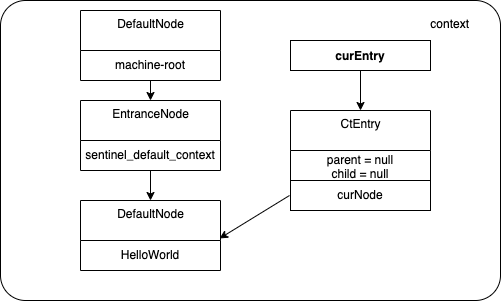

The diagram above was exported from draw.io. Its source (the exported page's mxGraphModel, read from the mxfile embedded in the PNG):
<mxGraphModel dx="939" dy="815" grid="1" gridSize="10" guides="1" tooltips="1" connect="1" arrows="1" fold="1" page="1" pageScale="1" pageWidth="850" pageHeight="1100" math="0" shadow="0">
  <root>
    <mxCell id="0" />
    <mxCell id="1" parent="0" />
    <mxCell id="2" value="context" style="html=1;align=right;verticalAlign=top;rounded=1;absoluteArcSize=1;arcSize=50;dashed=0;spacingTop=10;spacingRight=30;perimeterSpacing=0;" parent="1" vertex="1">
      <mxGeometry x="90" y="170" width="500" height="300" as="geometry" />
    </mxCell>
    <mxCell id="3" value="" style="edgeStyle=none;html=1;entryX=0.5;entryY=0;entryDx=0;entryDy=0;" parent="1" source="4" target="6" edge="1">
      <mxGeometry relative="1" as="geometry">
        <mxPoint x="254.5283018867924" y="460" as="targetPoint" />
      </mxGeometry>
    </mxCell>
    <mxCell id="4" value="DefaultNode" style="swimlane;fontStyle=0;align=center;verticalAlign=top;childLayout=stackLayout;horizontal=1;startSize=40;horizontalStack=0;resizeParent=1;resizeParentMax=0;resizeLast=0;collapsible=0;marginBottom=0;html=1;" parent="1" vertex="1">
      <mxGeometry x="170" y="180" width="140" height="70" as="geometry" />
    </mxCell>
    <mxCell id="5" value="machine-root" style="text;html=1;strokeColor=none;fillColor=none;align=center;verticalAlign=middle;spacingLeft=4;spacingRight=4;overflow=hidden;rotatable=0;points=[[0,0.5],[1,0.5]];portConstraint=eastwest;imageAlign=center;" parent="4" vertex="1">
      <mxGeometry y="40" width="140" height="30" as="geometry" />
    </mxCell>
    <mxCell id="16" value="" style="edgeStyle=none;html=1;entryX=0.5;entryY=0;entryDx=0;entryDy=0;" parent="1" source="6" target="14" edge="1">
      <mxGeometry relative="1" as="geometry" />
    </mxCell>
    <mxCell id="6" value="EntranceNode" style="swimlane;fontStyle=0;align=center;verticalAlign=top;childLayout=stackLayout;horizontal=1;startSize=40;horizontalStack=0;resizeParent=1;resizeParentMax=0;resizeLast=0;collapsible=0;marginBottom=0;html=1;" parent="1" vertex="1">
      <mxGeometry x="170" y="270" width="140" height="70" as="geometry" />
    </mxCell>
    <mxCell id="7" value="&lt;span style=&quot;text-align: right&quot;&gt;sentinel_default_context&lt;/span&gt;" style="text;html=1;strokeColor=none;fillColor=none;align=center;verticalAlign=middle;spacingLeft=4;spacingRight=4;overflow=hidden;rotatable=0;points=[[0,0.5],[1,0.5]];portConstraint=eastwest;imageAlign=center;" parent="6" vertex="1">
      <mxGeometry y="40" width="140" height="30" as="geometry" />
    </mxCell>
    <mxCell id="9" value="CtEntry" style="swimlane;fontStyle=0;align=center;verticalAlign=top;childLayout=stackLayout;horizontal=1;startSize=40;horizontalStack=0;resizeParent=1;resizeParentMax=0;resizeLast=0;collapsible=0;marginBottom=0;html=1;" parent="1" vertex="1">
      <mxGeometry x="380" y="280" width="140" height="100" as="geometry" />
    </mxCell>
    <mxCell id="10" value="parent = null&lt;br&gt;child = null" style="text;html=1;strokeColor=none;fillColor=none;align=center;verticalAlign=middle;spacingLeft=4;spacingRight=4;overflow=hidden;rotatable=0;points=[[0,0.5],[1,0.5]];portConstraint=eastwest;imageAlign=center;" parent="9" vertex="1">
      <mxGeometry y="40" width="140" height="30" as="geometry" />
    </mxCell>
    <mxCell id="18" value="curNode" style="text;html=1;strokeColor=default;fillColor=none;align=center;verticalAlign=middle;spacingLeft=4;spacingRight=4;overflow=hidden;rotatable=0;points=[[0,0.5],[1,0.5]];portConstraint=eastwest;imageAlign=center;perimeterSpacing=1;rounded=0;" vertex="1" parent="9">
      <mxGeometry y="70" width="140" height="30" as="geometry" />
    </mxCell>
    <mxCell id="13" style="edgeStyle=none;html=1;exitX=0.5;exitY=1;exitDx=0;exitDy=0;" parent="1" source="11" target="9" edge="1">
      <mxGeometry relative="1" as="geometry" />
    </mxCell>
    <mxCell id="11" value="curEntry" style="fontStyle=1;" parent="1" vertex="1">
      <mxGeometry x="380" y="210" width="140" height="30" as="geometry" />
    </mxCell>
    <mxCell id="14" value="DefaultNode" style="swimlane;fontStyle=0;align=center;verticalAlign=top;childLayout=stackLayout;horizontal=1;startSize=40;horizontalStack=0;resizeParent=1;resizeParentMax=0;resizeLast=0;collapsible=0;marginBottom=0;html=1;" parent="1" vertex="1">
      <mxGeometry x="170" y="370" width="140" height="70" as="geometry" />
    </mxCell>
    <mxCell id="15" value="&lt;span style=&quot;text-align: right&quot;&gt;HelloWorld&lt;br&gt;&lt;/span&gt;" style="text;html=1;strokeColor=none;fillColor=none;align=center;verticalAlign=middle;spacingLeft=4;spacingRight=4;overflow=hidden;rotatable=0;points=[[0,0.5],[1,0.5]];portConstraint=eastwest;imageAlign=center;" parent="14" vertex="1">
      <mxGeometry y="40" width="140" height="30" as="geometry" />
    </mxCell>
    <mxCell id="19" style="edgeStyle=none;html=1;exitX=0;exitY=0.5;exitDx=0;exitDy=0;entryX=0.993;entryY=-0.067;entryDx=0;entryDy=0;entryPerimeter=0;" edge="1" parent="1" source="18" target="15">
      <mxGeometry relative="1" as="geometry">
        <mxPoint x="310" y="400" as="targetPoint" />
      </mxGeometry>
    </mxCell>
  </root>
</mxGraphModel>